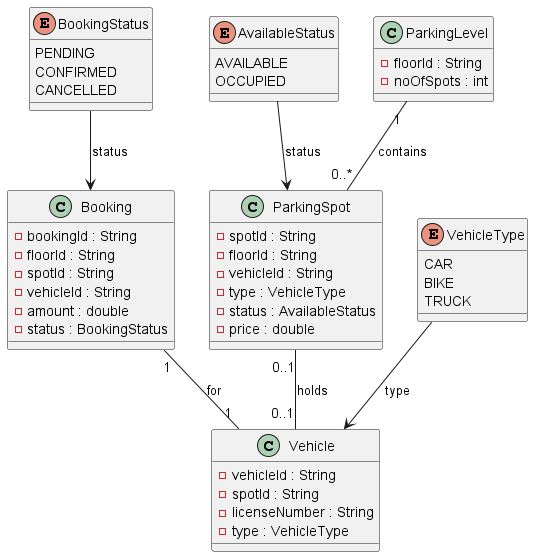

The diagram above was rendered by PlantUML. Its source (embedded in the PNG):
@startuml
'https://plantuml.com/class-diagram


class ParkingLevel {
    - floorId : String
    - noOfSpots : int
}

class ParkingSpot {
    - spotId : String
    - floorId : String
    - vehicleId : String
    - type : VehicleType
    - status : AvailableStatus
    - price : double
}

class Vehicle {
    - vehicleId : String
    - spotId : String
    - licenseNumber : String
    - type : VehicleType
}

class Booking {
    - bookingId : String
    - floorId : String
    - spotId : String
    - vehicleId : String
    - amount : double
    - status : BookingStatus
}

enum VehicleType {
    CAR
    BIKE
    TRUCK
}

enum AvailableStatus {
    AVAILABLE
    OCCUPIED
}

enum BookingStatus {
    PENDING
    CONFIRMED
    CANCELLED
}

' Relationships between classes
ParkingLevel "1" -- "0..*" ParkingSpot : contains
ParkingSpot "0..1" -- "0..1" Vehicle : holds
Booking "1" -- "1" Vehicle : for
BookingStatus --> Booking : status
VehicleType --> Vehicle : type
AvailableStatus --> ParkingSpot : status

@enduml